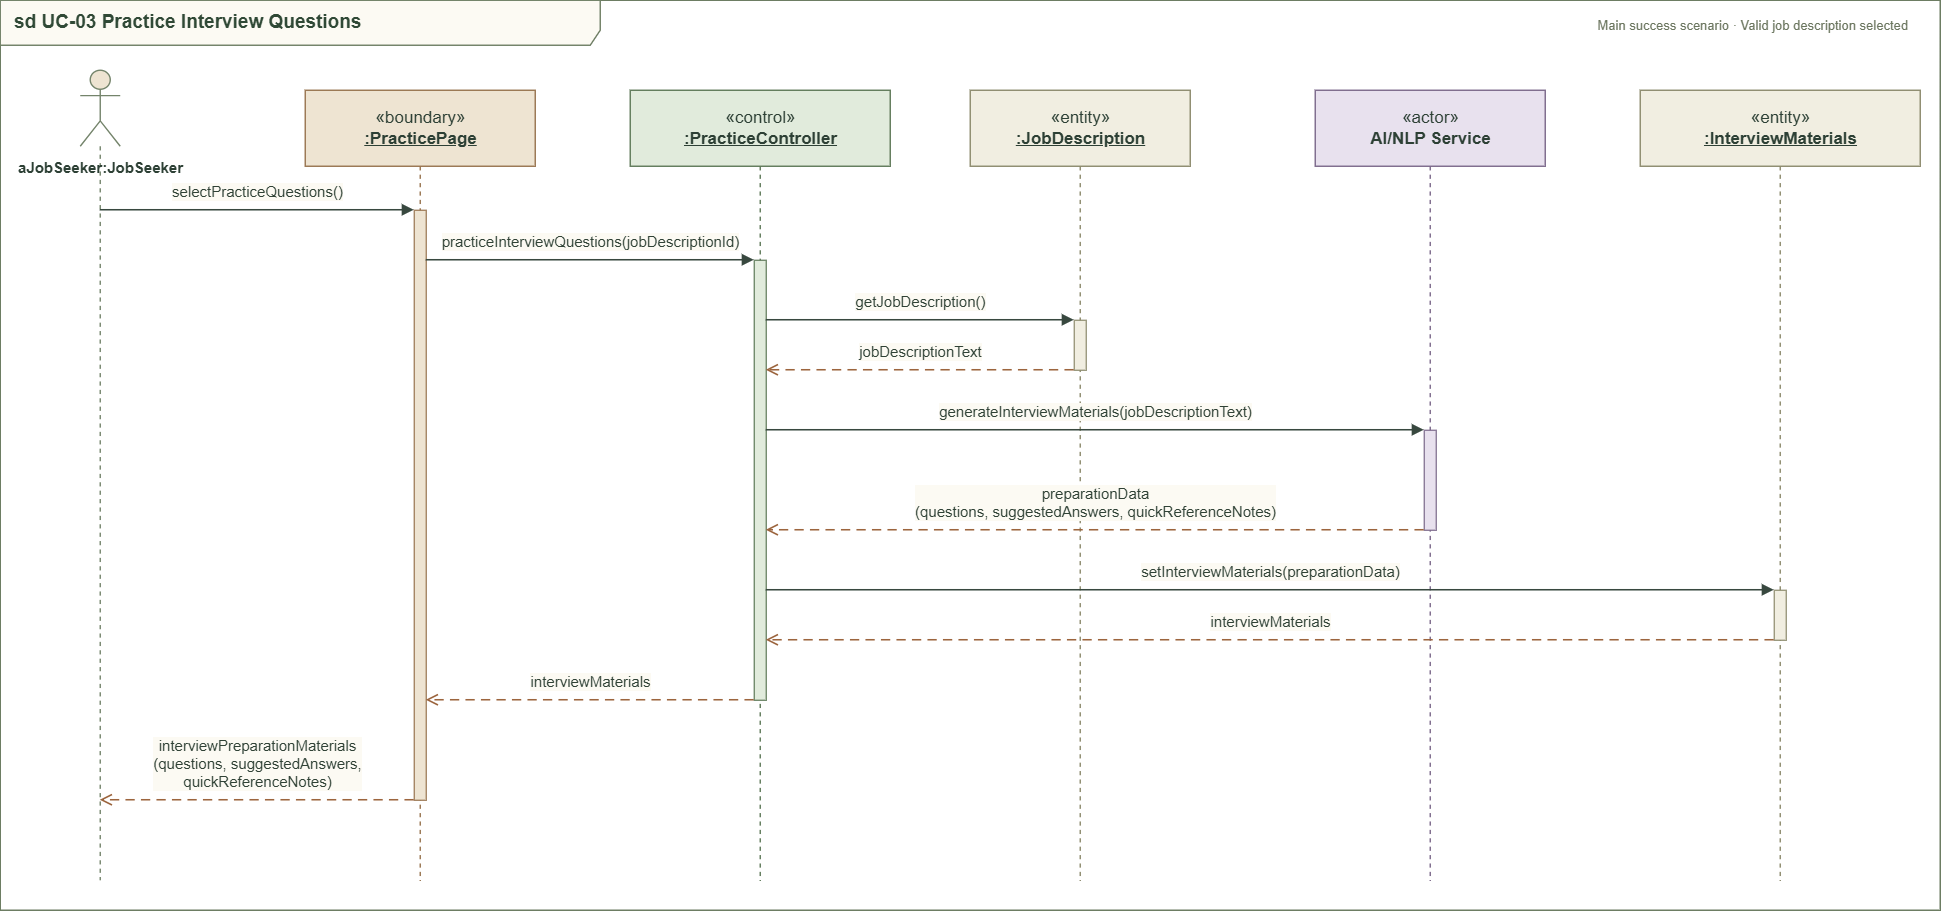

The diagram above was exported from draw.io. Its source (the exported page's mxGraphModel, read from the mxfile embedded in the PNG):
<mxGraphModel dx="3089" dy="1370" grid="1" gridSize="10" guides="1" tooltips="1" connect="1" arrows="1" fold="1" page="1" pageScale="1" pageWidth="1560" pageHeight="1100" background="#FCFAF3" math="0" shadow="0">
  <root>
    <mxCell id="0" />
    <mxCell id="1" parent="0" />
    <mxCell id="WXyH7tDLqO2TWEFC4A4p-180" parent="1" style="shape=umlFrame;whiteSpace=wrap;html=1;pointerEvents=0;width=600;height=45;fontStyle=1;fontSize=19;fontFamily=Helvetica;fillColor=#FCFAF3;strokeColor=#6D7D63;fontColor=#304936;strokeWidth=1.4;align=left;spacingLeft=12;" value="sd UC-03 Practice Interview Questions" vertex="1">
      <mxGeometry height="910" width="1940" x="786.7377049180327" y="264.7540983606557" as="geometry" />
    </mxCell>
    <mxCell id="WXyH7tDLqO2TWEFC4A4p-181" parent="1" style="text;html=1;whiteSpace=wrap;align=right;verticalAlign=middle;fontSize=13;fontFamily=Helvetica;fontColor=#6B765F;strokeColor=none;fillColor=none;" value="Main success scenario · Valid job description selected" vertex="1">
      <mxGeometry height="28" width="760" x="1936.7377049180327" y="275.7540983606557" as="geometry" />
    </mxCell>
    <mxCell id="WXyH7tDLqO2TWEFC4A4p-182" parent="1" style="shape=umlLifeline;perimeter=lifelinePerimeter;html=1;container=0;dropTarget=0;collapsible=0;recursiveResize=0;outlineConnect=0;size=76;strokeWidth=1.4;strokeColor=#74846B;fontColor=#2D4035;fontSize=17;fontFamily=Helvetica;labelBackgroundColor=none;participant=umlActor;verticalAlign=top;spacingTop=82;fontSize=15;fontStyle=1;fillColor=#EEE4D2;" value="aJobSeeker:JobSeeker" vertex="1">
      <mxGeometry height="810" width="40" x="866.7377049180327" y="334.7540983606557" as="geometry" />
    </mxCell>
    <mxCell id="WXyH7tDLqO2TWEFC4A4p-183" parent="1" style="shape=umlLifeline;perimeter=lifelinePerimeter;html=1;container=0;dropTarget=0;collapsible=0;recursiveResize=0;outlineConnect=0;size=76;strokeWidth=1.4;strokeColor=#74846B;fontColor=#2D4035;fontSize=17;fontFamily=Helvetica;labelBackgroundColor=none;fillColor=#EEE4D2;strokeColor=#97734E;" value="«boundary»&lt;br&gt;&lt;u&gt;&lt;b&gt;:PracticePage&lt;/b&gt;&lt;/u&gt;" vertex="1">
      <mxGeometry height="790" width="230" x="1091.7377049180327" y="354.7540983606557" as="geometry" />
    </mxCell>
    <mxCell id="WXyH7tDLqO2TWEFC4A4p-184" parent="1" style="shape=umlLifeline;perimeter=lifelinePerimeter;html=1;container=0;dropTarget=0;collapsible=0;recursiveResize=0;outlineConnect=0;size=76;strokeWidth=1.4;strokeColor=#74846B;fontColor=#2D4035;fontSize=17;fontFamily=Helvetica;labelBackgroundColor=none;fillColor=#E1EBDC;strokeColor=#5D7857;" value="«control»&lt;br&gt;&lt;u&gt;&lt;b&gt;:PracticeController&lt;/b&gt;&lt;/u&gt;" vertex="1">
      <mxGeometry height="790" width="260" x="1416.7377049180327" y="354.7540983606557" as="geometry" />
    </mxCell>
    <mxCell id="WXyH7tDLqO2TWEFC4A4p-185" parent="1" style="shape=umlLifeline;perimeter=lifelinePerimeter;html=1;container=0;dropTarget=0;collapsible=0;recursiveResize=0;outlineConnect=0;size=76;strokeWidth=1.4;strokeColor=#74846B;fontColor=#2D4035;fontSize=17;fontFamily=Helvetica;labelBackgroundColor=none;fillColor=#F1EEE1;strokeColor=#8B896B;" value="«entity»&lt;br&gt;&lt;u&gt;&lt;b&gt;:JobDescription&lt;/b&gt;&lt;/u&gt;" vertex="1">
      <mxGeometry height="790" width="220" x="1756.7377049180327" y="354.7540983606557" as="geometry" />
    </mxCell>
    <mxCell id="WXyH7tDLqO2TWEFC4A4p-186" parent="1" style="shape=umlLifeline;perimeter=lifelinePerimeter;html=1;container=0;dropTarget=0;collapsible=0;recursiveResize=0;outlineConnect=0;size=76;strokeWidth=1.4;strokeColor=#74846B;fontColor=#2D4035;fontSize=17;fontFamily=Helvetica;labelBackgroundColor=none;fillColor=#E8E1EE;strokeColor=#7A6789;" value="«actor»&lt;br&gt;&lt;b&gt;AI/NLP Service&lt;/b&gt;" vertex="1">
      <mxGeometry height="790" width="230" x="2101.7377049180327" y="354.7540983606557" as="geometry" />
    </mxCell>
    <mxCell id="WXyH7tDLqO2TWEFC4A4p-187" parent="1" style="shape=umlLifeline;perimeter=lifelinePerimeter;html=1;container=0;dropTarget=0;collapsible=0;recursiveResize=0;outlineConnect=0;size=76;strokeWidth=1.4;strokeColor=#74846B;fontColor=#2D4035;fontSize=17;fontFamily=Helvetica;labelBackgroundColor=none;fillColor=#F1EEE1;strokeColor=#8B896B;" value="«entity»&lt;br&gt;&lt;u&gt;&lt;b&gt;:InterviewMaterials&lt;/b&gt;&lt;/u&gt;" vertex="1">
      <mxGeometry height="790" width="280" x="2426.7377049180327" y="354.7540983606557" as="geometry" />
    </mxCell>
    <mxCell id="WXyH7tDLqO2TWEFC4A4p-188" parent="1" style="html=1;points=[];perimeter=orthogonalPerimeter;outlineConnect=0;portConstraint=eastwest;fillColor=#EEE4D2;strokeColor=#97734E;strokeWidth=1.2;" value="" vertex="1">
      <mxGeometry height="590" width="12" x="1200.7377049180327" y="474.7540983606557" as="geometry" />
    </mxCell>
    <mxCell id="WXyH7tDLqO2TWEFC4A4p-189" parent="1" style="html=1;points=[];perimeter=orthogonalPerimeter;outlineConnect=0;portConstraint=eastwest;fillColor=#E1EBDC;strokeColor=#5D7857;strokeWidth=1.2;" value="" vertex="1">
      <mxGeometry height="440" width="12" x="1540.7377049180327" y="524.7540983606557" as="geometry" />
    </mxCell>
    <mxCell id="WXyH7tDLqO2TWEFC4A4p-190" parent="1" style="html=1;points=[];perimeter=orthogonalPerimeter;outlineConnect=0;portConstraint=eastwest;fillColor=#F1EEE1;strokeColor=#8B896B;strokeWidth=1.2;" value="" vertex="1">
      <mxGeometry height="50" width="12" x="1860.7377049180327" y="584.7540983606557" as="geometry" />
    </mxCell>
    <mxCell id="WXyH7tDLqO2TWEFC4A4p-191" parent="1" style="html=1;points=[];perimeter=orthogonalPerimeter;outlineConnect=0;portConstraint=eastwest;fillColor=#E8E1EE;strokeColor=#7A6789;strokeWidth=1.2;" value="" vertex="1">
      <mxGeometry height="100" width="12" x="2210.7377049180327" y="694.7540983606557" as="geometry" />
    </mxCell>
    <mxCell id="WXyH7tDLqO2TWEFC4A4p-192" parent="1" style="html=1;points=[];perimeter=orthogonalPerimeter;outlineConnect=0;portConstraint=eastwest;fillColor=#F1EEE1;strokeColor=#8B896B;strokeWidth=1.2;" value="" vertex="1">
      <mxGeometry height="50" width="12" x="2560.7377049180327" y="854.7540983606557" as="geometry" />
    </mxCell>
    <mxCell id="WXyH7tDLqO2TWEFC4A4p-193" edge="1" parent="1" style="html=1;verticalAlign=bottom;align=center;rounded=0;curved=0;fontFamily=Helvetica;fontSize=15;spacingBottom=7;strokeWidth=1.55;fontColor=#304236;labelBackgroundColor=#FCFAF3;strokeColor=#38483F;endArrow=block;endFill=1;endSize=8;" value="selectPracticeQuestions()">
      <mxGeometry relative="1" as="geometry">
        <mxPoint x="886.7377049180327" y="474.7540983606557" as="sourcePoint" />
        <mxPoint x="1200.7377049180327" y="474.7540983606557" as="targetPoint" />
      </mxGeometry>
    </mxCell>
    <mxCell id="WXyH7tDLqO2TWEFC4A4p-194" edge="1" parent="1" style="html=1;verticalAlign=bottom;align=center;rounded=0;curved=0;fontFamily=Helvetica;fontSize=15;spacingBottom=7;strokeWidth=1.55;fontColor=#304236;labelBackgroundColor=#FCFAF3;strokeColor=#38483F;endArrow=block;endFill=1;endSize=8;" value="practiceInterviewQuestions(jobDescriptionId)">
      <mxGeometry relative="1" as="geometry">
        <mxPoint x="1212.7377049180327" y="524.7540983606557" as="sourcePoint" />
        <mxPoint x="1540.7377049180327" y="524.7540983606557" as="targetPoint" />
      </mxGeometry>
    </mxCell>
    <mxCell id="WXyH7tDLqO2TWEFC4A4p-195" edge="1" parent="1" style="html=1;verticalAlign=bottom;align=center;rounded=0;curved=0;fontFamily=Helvetica;fontSize=15;spacingBottom=7;strokeWidth=1.55;fontColor=#304236;labelBackgroundColor=#FCFAF3;strokeColor=#38483F;endArrow=block;endFill=1;endSize=8;" value="getJobDescription()">
      <mxGeometry relative="1" as="geometry">
        <mxPoint x="1552.7377049180327" y="584.7540983606557" as="sourcePoint" />
        <mxPoint x="1860.7377049180327" y="584.7540983606557" as="targetPoint" />
      </mxGeometry>
    </mxCell>
    <mxCell id="WXyH7tDLqO2TWEFC4A4p-196" edge="1" parent="1" style="html=1;verticalAlign=bottom;align=center;rounded=0;curved=0;fontFamily=Helvetica;fontSize=15;spacingBottom=7;strokeWidth=1.55;fontColor=#304236;labelBackgroundColor=#FCFAF3;strokeColor=#9C653E;endArrow=open;endFill=0;endSize=9;dashed=1;dashPattern=6 4;" value="jobDescriptionText">
      <mxGeometry relative="1" as="geometry">
        <mxPoint x="1860.7377049180327" y="634.7540983606557" as="sourcePoint" />
        <mxPoint x="1552.7377049180327" y="634.7540983606557" as="targetPoint" />
      </mxGeometry>
    </mxCell>
    <mxCell id="WXyH7tDLqO2TWEFC4A4p-197" edge="1" parent="1" style="html=1;verticalAlign=bottom;align=center;rounded=0;curved=0;fontFamily=Helvetica;fontSize=15;spacingBottom=7;strokeWidth=1.55;fontColor=#304236;labelBackgroundColor=#FCFAF3;strokeColor=#38483F;endArrow=block;endFill=1;endSize=8;" value="generateInterviewMaterials(jobDescriptionText)">
      <mxGeometry relative="1" as="geometry">
        <mxPoint x="1552.7377049180327" y="694.7540983606557" as="sourcePoint" />
        <mxPoint x="2210.7377049180327" y="694.7540983606557" as="targetPoint" />
      </mxGeometry>
    </mxCell>
    <mxCell id="WXyH7tDLqO2TWEFC4A4p-198" edge="1" parent="1" style="html=1;verticalAlign=bottom;align=center;rounded=0;curved=0;fontFamily=Helvetica;fontSize=15;spacingBottom=7;strokeWidth=1.55;fontColor=#304236;labelBackgroundColor=#FCFAF3;strokeColor=#9C653E;endArrow=open;endFill=0;endSize=9;dashed=1;dashPattern=6 4;" value="preparationData&lt;br&gt;(questions, suggestedAnswers, quickReferenceNotes)">
      <mxGeometry relative="1" as="geometry">
        <mxPoint x="2210.7377049180327" y="794.7540983606557" as="sourcePoint" />
        <mxPoint x="1552.7377049180327" y="794.7540983606557" as="targetPoint" />
      </mxGeometry>
    </mxCell>
    <mxCell id="WXyH7tDLqO2TWEFC4A4p-199" edge="1" parent="1" style="html=1;verticalAlign=bottom;align=center;rounded=0;curved=0;fontFamily=Helvetica;fontSize=15;spacingBottom=7;strokeWidth=1.55;fontColor=#304236;labelBackgroundColor=#FCFAF3;strokeColor=#38483F;endArrow=block;endFill=1;endSize=8;" value="setInterviewMaterials(preparationData)">
      <mxGeometry relative="1" as="geometry">
        <mxPoint x="1552.7377049180327" y="854.7540983606557" as="sourcePoint" />
        <mxPoint x="2560.7377049180327" y="854.7540983606557" as="targetPoint" />
      </mxGeometry>
    </mxCell>
    <mxCell id="WXyH7tDLqO2TWEFC4A4p-200" edge="1" parent="1" style="html=1;verticalAlign=bottom;align=center;rounded=0;curved=0;fontFamily=Helvetica;fontSize=15;spacingBottom=7;strokeWidth=1.55;fontColor=#304236;labelBackgroundColor=#FCFAF3;strokeColor=#9C653E;endArrow=open;endFill=0;endSize=9;dashed=1;dashPattern=6 4;" value="interviewMaterials">
      <mxGeometry relative="1" as="geometry">
        <mxPoint x="2560.7377049180327" y="904.7540983606557" as="sourcePoint" />
        <mxPoint x="1552.7377049180327" y="904.7540983606557" as="targetPoint" />
      </mxGeometry>
    </mxCell>
    <mxCell id="WXyH7tDLqO2TWEFC4A4p-201" edge="1" parent="1" style="html=1;verticalAlign=bottom;align=center;rounded=0;curved=0;fontFamily=Helvetica;fontSize=15;spacingBottom=7;strokeWidth=1.55;fontColor=#304236;labelBackgroundColor=#FCFAF3;strokeColor=#9C653E;endArrow=open;endFill=0;endSize=9;dashed=1;dashPattern=6 4;" value="interviewMaterials">
      <mxGeometry relative="1" as="geometry">
        <mxPoint x="1540.7377049180327" y="964.7540983606557" as="sourcePoint" />
        <mxPoint x="1212.7377049180327" y="964.7540983606557" as="targetPoint" />
      </mxGeometry>
    </mxCell>
    <mxCell id="WXyH7tDLqO2TWEFC4A4p-202" edge="1" parent="1" style="html=1;verticalAlign=bottom;align=center;rounded=0;curved=0;fontFamily=Helvetica;fontSize=15;spacingBottom=7;strokeWidth=1.55;fontColor=#304236;labelBackgroundColor=#FCFAF3;strokeColor=#9C653E;endArrow=open;endFill=0;endSize=9;dashed=1;dashPattern=6 4;" value="interviewPreparationMaterials&lt;br&gt;(questions, suggestedAnswers,&lt;br&gt;quickReferenceNotes)">
      <mxGeometry relative="1" as="geometry">
        <mxPoint x="1200.7377049180327" y="1064.7540983606557" as="sourcePoint" />
        <mxPoint x="886.7377049180327" y="1064.7540983606557" as="targetPoint" />
      </mxGeometry>
    </mxCell>
  </root>
</mxGraphModel>